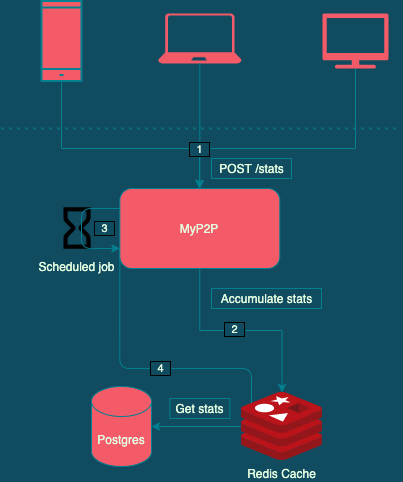

The diagram above was exported from draw.io. Its source (the exported page's mxGraphModel, read from the mxfile embedded in the PNG):
<mxGraphModel dx="466" dy="1159" grid="1" gridSize="10" guides="1" tooltips="1" connect="1" arrows="1" fold="1" page="1" pageScale="1" pageWidth="827" pageHeight="1169" background="#114B5F" math="0" shadow="0">
  <root>
    <mxCell id="0" />
    <mxCell id="1" parent="0" />
    <mxCell id="g4-MjPUy2YbgDOfhp3_z-24" value="Scheduled job" style="shape=image;html=1;verticalAlign=top;verticalLabelPosition=bottom;imageAspect=0;aspect=fixed;image=https://cdn0.iconfinder.com/data/icons/iconoteka-stroke/24/iconoteka_hourglass_empty_b_s-128.png;rounded=0;sketch=0;fontColor=#E4FDE1;strokeColor=#028090;fillColor=#F45B69;labelBackgroundColor=#114B5F;" vertex="1" parent="1">
      <mxGeometry x="130" y="775" width="50" height="50" as="geometry" />
    </mxCell>
    <mxCell id="g4-MjPUy2YbgDOfhp3_z-15" style="edgeStyle=orthogonalEdgeStyle;rounded=0;orthogonalLoop=1;jettySize=auto;html=1;strokeColor=#028090;fontColor=#E4FDE1;labelBackgroundColor=#114B5F;" edge="1" parent="1" source="g4-MjPUy2YbgDOfhp3_z-1" target="g4-MjPUy2YbgDOfhp3_z-3">
      <mxGeometry relative="1" as="geometry" />
    </mxCell>
    <mxCell id="g4-MjPUy2YbgDOfhp3_z-17" value="&amp;nbsp; 2&amp;nbsp;&amp;nbsp;" style="edgeLabel;html=1;align=center;verticalAlign=middle;resizable=0;points=[];labelBorderColor=#000000;fontColor=#E4FDE1;labelBackgroundColor=#114B5F;" vertex="1" connectable="0" parent="g4-MjPUy2YbgDOfhp3_z-15">
      <mxGeometry x="-0.0697" y="2" relative="1" as="geometry">
        <mxPoint y="1" as="offset" />
      </mxGeometry>
    </mxCell>
    <mxCell id="g4-MjPUy2YbgDOfhp3_z-31" style="edgeStyle=orthogonalEdgeStyle;curved=0;rounded=1;sketch=0;orthogonalLoop=1;jettySize=auto;html=1;exitX=0;exitY=0.75;exitDx=0;exitDy=0;entryX=1;entryY=0.5;entryDx=0;entryDy=0;entryPerimeter=0;fontColor=#E4FDE1;strokeColor=#028090;fillColor=#F45B69;" edge="1" parent="1" source="g4-MjPUy2YbgDOfhp3_z-1" target="g4-MjPUy2YbgDOfhp3_z-4">
      <mxGeometry relative="1" as="geometry">
        <Array as="points">
          <mxPoint x="198" y="940" />
          <mxPoint x="330" y="940" />
          <mxPoint x="330" y="998" />
        </Array>
      </mxGeometry>
    </mxCell>
    <mxCell id="g4-MjPUy2YbgDOfhp3_z-1" value="MyP2P" style="rounded=1;whiteSpace=wrap;html=1;fillColor=#F45B69;strokeColor=#028090;fontColor=#E4FDE1;" vertex="1" parent="1">
      <mxGeometry x="198.34" y="760" width="160" height="80" as="geometry" />
    </mxCell>
    <mxCell id="g4-MjPUy2YbgDOfhp3_z-3" value="Redis Cache&lt;br&gt;" style="aspect=fixed;html=1;points=[];align=center;image;fontSize=12;image=img/lib/mscae/Cache_Redis_Product.svg;fillColor=#F45B69;strokeColor=#028090;fontColor=#E4FDE1;labelBackgroundColor=#114B5F;" vertex="1" parent="1">
      <mxGeometry x="320" y="964" width="80.95" height="68" as="geometry" />
    </mxCell>
    <mxCell id="g4-MjPUy2YbgDOfhp3_z-4" value="Postgres" style="shape=cylinder3;whiteSpace=wrap;html=1;boundedLbl=1;backgroundOutline=1;size=15;fillColor=#F45B69;strokeColor=#028090;fontColor=#E4FDE1;" vertex="1" parent="1">
      <mxGeometry x="170" y="958" width="60" height="80" as="geometry" />
    </mxCell>
    <mxCell id="g4-MjPUy2YbgDOfhp3_z-12" style="edgeStyle=orthogonalEdgeStyle;rounded=0;orthogonalLoop=1;jettySize=auto;html=1;strokeColor=#028090;fontColor=#E4FDE1;labelBackgroundColor=#114B5F;" edge="1" parent="1" source="g4-MjPUy2YbgDOfhp3_z-6" target="g4-MjPUy2YbgDOfhp3_z-1">
      <mxGeometry relative="1" as="geometry">
        <Array as="points">
          <mxPoint x="140" y="720" />
          <mxPoint x="278" y="720" />
        </Array>
      </mxGeometry>
    </mxCell>
    <mxCell id="g4-MjPUy2YbgDOfhp3_z-6" value="" style="html=1;verticalLabelPosition=bottom;align=center;verticalAlign=top;strokeWidth=2;strokeColor=#028090;shadow=0;dashed=0;shape=mxgraph.ios7.icons.smartphone;fillColor=#F45B69;fontColor=#E4FDE1;labelBackgroundColor=#114B5F;" vertex="1" parent="1">
      <mxGeometry x="120" y="572.5" width="40" height="80" as="geometry" />
    </mxCell>
    <mxCell id="g4-MjPUy2YbgDOfhp3_z-7" value="" style="aspect=fixed;pointerEvents=1;shadow=0;dashed=0;html=1;strokeColor=none;labelPosition=center;verticalLabelPosition=bottom;verticalAlign=top;align=center;fillColor=#F45B69;shape=mxgraph.azure.laptop;fontColor=#E4FDE1;" vertex="1" parent="1">
      <mxGeometry x="236.68" y="585" width="83.33" height="50" as="geometry" />
    </mxCell>
    <mxCell id="g4-MjPUy2YbgDOfhp3_z-14" style="edgeStyle=orthogonalEdgeStyle;rounded=0;orthogonalLoop=1;jettySize=auto;html=1;strokeColor=#028090;fontColor=#E4FDE1;labelBackgroundColor=#114B5F;" edge="1" parent="1" source="g4-MjPUy2YbgDOfhp3_z-8" target="g4-MjPUy2YbgDOfhp3_z-1">
      <mxGeometry relative="1" as="geometry">
        <Array as="points">
          <mxPoint x="434" y="720" />
          <mxPoint x="278" y="720" />
        </Array>
      </mxGeometry>
    </mxCell>
    <mxCell id="g4-MjPUy2YbgDOfhp3_z-8" value="" style="pointerEvents=1;shadow=0;dashed=0;html=1;strokeColor=none;fillColor=#F45B69;labelPosition=center;verticalLabelPosition=bottom;verticalAlign=top;outlineConnect=0;align=center;shape=mxgraph.office.devices.tv;fontColor=#E4FDE1;" vertex="1" parent="1">
      <mxGeometry x="400.95" y="585" width="66" height="55" as="geometry" />
    </mxCell>
    <mxCell id="g4-MjPUy2YbgDOfhp3_z-11" value="" style="endArrow=none;dashed=1;html=1;dashPattern=1 3;strokeWidth=2;strokeColor=#028090;fontColor=#E4FDE1;labelBackgroundColor=#114B5F;" edge="1" parent="1">
      <mxGeometry width="50" height="50" relative="1" as="geometry">
        <mxPoint x="80" y="700" as="sourcePoint" />
        <mxPoint x="480" y="700" as="targetPoint" />
      </mxGeometry>
    </mxCell>
    <mxCell id="g4-MjPUy2YbgDOfhp3_z-13" style="edgeStyle=orthogonalEdgeStyle;rounded=0;orthogonalLoop=1;jettySize=auto;html=1;entryX=0.5;entryY=0;entryDx=0;entryDy=0;strokeColor=#028090;fontColor=#E4FDE1;labelBackgroundColor=#114B5F;" edge="1" parent="1" source="g4-MjPUy2YbgDOfhp3_z-7" target="g4-MjPUy2YbgDOfhp3_z-1">
      <mxGeometry relative="1" as="geometry" />
    </mxCell>
    <mxCell id="g4-MjPUy2YbgDOfhp3_z-16" value="&amp;nbsp; 1&amp;nbsp;&amp;nbsp;" style="edgeLabel;html=1;align=center;verticalAlign=middle;resizable=0;points=[];labelBorderColor=#000000;fontColor=#E4FDE1;labelBackgroundColor=#114B5F;" vertex="1" connectable="0" parent="g4-MjPUy2YbgDOfhp3_z-13">
      <mxGeometry x="-0.4097" y="2" relative="1" as="geometry">
        <mxPoint x="-3" y="49" as="offset" />
      </mxGeometry>
    </mxCell>
    <mxCell id="g4-MjPUy2YbgDOfhp3_z-23" style="edgeStyle=orthogonalEdgeStyle;curved=0;rounded=1;sketch=0;orthogonalLoop=1;jettySize=auto;html=1;exitX=0;exitY=0.25;exitDx=0;exitDy=0;entryX=0;entryY=0.75;entryDx=0;entryDy=0;fontColor=#E4FDE1;strokeColor=#028090;fillColor=#F45B69;labelBackgroundColor=#114B5F;" edge="1" parent="1" source="g4-MjPUy2YbgDOfhp3_z-1" target="g4-MjPUy2YbgDOfhp3_z-1">
      <mxGeometry relative="1" as="geometry">
        <Array as="points">
          <mxPoint x="160" y="780" />
          <mxPoint x="160" y="820" />
        </Array>
      </mxGeometry>
    </mxCell>
    <mxCell id="g4-MjPUy2YbgDOfhp3_z-27" value="POST /stats" style="text;html=1;align=center;verticalAlign=middle;resizable=0;points=[];autosize=1;fontColor=#E4FDE1;strokeColor=#028090;" vertex="1" parent="1">
      <mxGeometry x="290" y="730" width="80" height="20" as="geometry" />
    </mxCell>
    <mxCell id="g4-MjPUy2YbgDOfhp3_z-28" value="Accumulate stats" style="text;html=1;align=center;verticalAlign=middle;resizable=0;points=[];autosize=1;fontColor=#E4FDE1;strokeColor=#028090;" vertex="1" parent="1">
      <mxGeometry x="290" y="860" width="110" height="20" as="geometry" />
    </mxCell>
    <mxCell id="g4-MjPUy2YbgDOfhp3_z-32" value="Get stats" style="text;html=1;align=center;verticalAlign=middle;resizable=0;points=[];autosize=1;fontColor=#E4FDE1;strokeColor=#028090;" vertex="1" parent="1">
      <mxGeometry x="248.34" y="970" width="60" height="20" as="geometry" />
    </mxCell>
    <mxCell id="g4-MjPUy2YbgDOfhp3_z-33" value="&amp;nbsp; 4&amp;nbsp;&amp;nbsp;" style="edgeLabel;html=1;align=center;verticalAlign=middle;resizable=0;points=[];labelBorderColor=#000000;fontColor=#E4FDE1;labelBackgroundColor=#114B5F;" vertex="1" connectable="0" parent="1">
      <mxGeometry x="322.25714285714275" y="911.0285714285715" as="geometry">
        <mxPoint x="-84" y="29" as="offset" />
      </mxGeometry>
    </mxCell>
    <mxCell id="g4-MjPUy2YbgDOfhp3_z-35" value="&amp;nbsp; 3&amp;nbsp;&amp;nbsp;" style="edgeLabel;html=1;align=center;verticalAlign=middle;resizable=0;points=[];labelBorderColor=#000000;fontColor=#E4FDE1;labelBackgroundColor=#114B5F;" vertex="1" connectable="0" parent="1">
      <mxGeometry x="266.99714285714276" y="770.9985714285715" as="geometry">
        <mxPoint x="-84" y="29" as="offset" />
      </mxGeometry>
    </mxCell>
  </root>
</mxGraphModel>